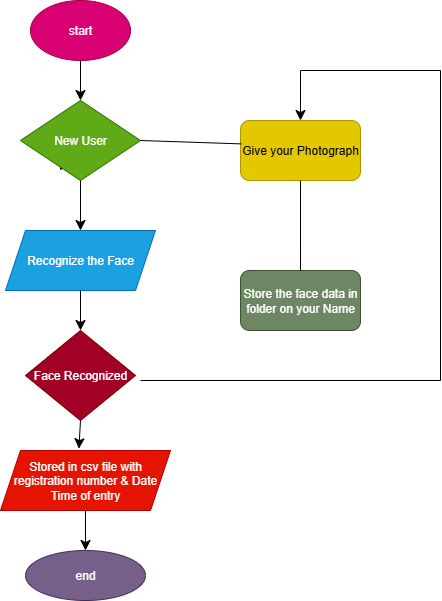

The diagram above was exported from draw.io. Its source (the exported page's mxGraphModel, read from the mxfile embedded in the PNG):
<mxGraphModel dx="1042" dy="614" grid="1" gridSize="10" guides="1" tooltips="1" connect="1" arrows="1" fold="1" page="1" pageScale="1" pageWidth="850" pageHeight="1100" math="0" shadow="0">
  <root>
    <mxCell id="0" />
    <mxCell id="1" parent="0" />
    <mxCell id="POjOtVc7t34wYwMtaG3q-4" style="edgeStyle=none;curved=1;rounded=0;orthogonalLoop=1;jettySize=auto;html=1;exitX=0.5;exitY=0;exitDx=0;exitDy=0;fontSize=12;startSize=8;endSize=8;" edge="1" parent="1" source="POjOtVc7t34wYwMtaG3q-2">
      <mxGeometry relative="1" as="geometry">
        <mxPoint x="260" y="170" as="targetPoint" />
      </mxGeometry>
    </mxCell>
    <mxCell id="POjOtVc7t34wYwMtaG3q-2" value="New User" style="rhombus;whiteSpace=wrap;html=1;fillColor=#60a917;fontColor=#ffffff;strokeColor=#2D7600;" vertex="1" parent="1">
      <mxGeometry x="220" y="100" width="120" height="80" as="geometry" />
    </mxCell>
    <mxCell id="POjOtVc7t34wYwMtaG3q-3" style="edgeStyle=none;curved=1;rounded=0;orthogonalLoop=1;jettySize=auto;html=1;exitX=0;exitY=0.5;exitDx=0;exitDy=0;fontSize=12;startSize=8;endSize=8;" edge="1" parent="1">
      <mxGeometry relative="1" as="geometry">
        <mxPoint x="210" y="65" as="sourcePoint" />
        <mxPoint x="210" y="65" as="targetPoint" />
      </mxGeometry>
    </mxCell>
    <mxCell id="POjOtVc7t34wYwMtaG3q-5" value="Recognize the Face" style="shape=parallelogram;perimeter=parallelogramPerimeter;whiteSpace=wrap;html=1;fixedSize=1;fillColor=#1ba1e2;fontColor=#ffffff;strokeColor=#006EAF;" vertex="1" parent="1">
      <mxGeometry x="205" y="230" width="150" height="60" as="geometry" />
    </mxCell>
    <mxCell id="POjOtVc7t34wYwMtaG3q-6" value="Face Recognized" style="rhombus;whiteSpace=wrap;html=1;fillColor=#a20025;fontColor=#ffffff;strokeColor=#6F0000;" vertex="1" parent="1">
      <mxGeometry x="225" y="330" width="110" height="90" as="geometry" />
    </mxCell>
    <mxCell id="POjOtVc7t34wYwMtaG3q-7" value="start" style="ellipse;whiteSpace=wrap;html=1;fillColor=#d80073;fontColor=#ffffff;strokeColor=#A50040;" vertex="1" parent="1">
      <mxGeometry x="230" width="100" height="60" as="geometry" />
    </mxCell>
    <mxCell id="POjOtVc7t34wYwMtaG3q-8" value="Stored in csv file with registration number &amp;amp; Date Time of entry" style="shape=parallelogram;perimeter=parallelogramPerimeter;whiteSpace=wrap;html=1;fixedSize=1;fillColor=#e51400;fontColor=#ffffff;strokeColor=#B20000;" vertex="1" parent="1">
      <mxGeometry x="200" y="450" width="170" height="60" as="geometry" />
    </mxCell>
    <mxCell id="POjOtVc7t34wYwMtaG3q-9" value="end" style="ellipse;whiteSpace=wrap;html=1;fillColor=#76608a;fontColor=#ffffff;strokeColor=#432D57;" vertex="1" parent="1">
      <mxGeometry x="225" y="550" width="120" height="50" as="geometry" />
    </mxCell>
    <mxCell id="POjOtVc7t34wYwMtaG3q-10" value="Give your Photograph" style="rounded=1;whiteSpace=wrap;html=1;fillColor=#e3c800;fontColor=#000000;strokeColor=#B09500;" vertex="1" parent="1">
      <mxGeometry x="440" y="120" width="120" height="60" as="geometry" />
    </mxCell>
    <mxCell id="POjOtVc7t34wYwMtaG3q-11" value="Store the face data in folder on your Name" style="rounded=1;whiteSpace=wrap;html=1;fillColor=#6d8764;fontColor=#ffffff;strokeColor=#3A5431;" vertex="1" parent="1">
      <mxGeometry x="440" y="270" width="120" height="60" as="geometry" />
    </mxCell>
    <mxCell id="POjOtVc7t34wYwMtaG3q-17" value="" style="endArrow=none;html=1;rounded=0;fontSize=12;startSize=8;endSize=8;curved=1;" edge="1" parent="1">
      <mxGeometry width="50" height="50" relative="1" as="geometry">
        <mxPoint x="340" y="380" as="sourcePoint" />
        <mxPoint x="640" y="380" as="targetPoint" />
      </mxGeometry>
    </mxCell>
    <mxCell id="POjOtVc7t34wYwMtaG3q-19" value="" style="endArrow=none;html=1;rounded=0;fontSize=12;startSize=8;endSize=8;curved=1;" edge="1" parent="1">
      <mxGeometry width="50" height="50" relative="1" as="geometry">
        <mxPoint x="640" y="380" as="sourcePoint" />
        <mxPoint x="640" y="70" as="targetPoint" />
      </mxGeometry>
    </mxCell>
    <mxCell id="POjOtVc7t34wYwMtaG3q-20" value="" style="endArrow=none;html=1;rounded=0;fontSize=12;startSize=8;endSize=8;curved=1;" edge="1" parent="1">
      <mxGeometry width="50" height="50" relative="1" as="geometry">
        <mxPoint x="500" y="70" as="sourcePoint" />
        <mxPoint x="640" y="70" as="targetPoint" />
      </mxGeometry>
    </mxCell>
    <mxCell id="POjOtVc7t34wYwMtaG3q-21" value="" style="endArrow=classic;html=1;rounded=0;fontSize=12;startSize=8;endSize=8;curved=1;entryX=0.5;entryY=0;entryDx=0;entryDy=0;" edge="1" parent="1" target="POjOtVc7t34wYwMtaG3q-10">
      <mxGeometry width="50" height="50" relative="1" as="geometry">
        <mxPoint x="500" y="70" as="sourcePoint" />
        <mxPoint x="470" y="70" as="targetPoint" />
      </mxGeometry>
    </mxCell>
    <mxCell id="POjOtVc7t34wYwMtaG3q-22" value="" style="endArrow=classic;html=1;rounded=0;fontSize=12;startSize=8;endSize=8;curved=1;entryX=0.5;entryY=0;entryDx=0;entryDy=0;exitX=0.5;exitY=1;exitDx=0;exitDy=0;" edge="1" parent="1" source="POjOtVc7t34wYwMtaG3q-7" target="POjOtVc7t34wYwMtaG3q-2">
      <mxGeometry width="50" height="50" relative="1" as="geometry">
        <mxPoint x="370" y="110" as="sourcePoint" />
        <mxPoint x="420" y="60" as="targetPoint" />
      </mxGeometry>
    </mxCell>
    <mxCell id="POjOtVc7t34wYwMtaG3q-23" value="" style="endArrow=none;html=1;rounded=0;fontSize=12;startSize=8;endSize=8;curved=1;exitX=1;exitY=0.5;exitDx=0;exitDy=0;entryX=0.007;entryY=0.39;entryDx=0;entryDy=0;entryPerimeter=0;" edge="1" parent="1" source="POjOtVc7t34wYwMtaG3q-2" target="POjOtVc7t34wYwMtaG3q-10">
      <mxGeometry width="50" height="50" relative="1" as="geometry">
        <mxPoint x="370" y="190" as="sourcePoint" />
        <mxPoint x="430" y="140" as="targetPoint" />
      </mxGeometry>
    </mxCell>
    <mxCell id="POjOtVc7t34wYwMtaG3q-24" value="" style="endArrow=classic;html=1;rounded=0;fontSize=12;startSize=8;endSize=8;curved=1;entryX=0.5;entryY=0;entryDx=0;entryDy=0;exitX=0.5;exitY=1;exitDx=0;exitDy=0;" edge="1" parent="1" source="POjOtVc7t34wYwMtaG3q-2" target="POjOtVc7t34wYwMtaG3q-5">
      <mxGeometry width="50" height="50" relative="1" as="geometry">
        <mxPoint x="180" y="220" as="sourcePoint" />
        <mxPoint x="230" y="170" as="targetPoint" />
      </mxGeometry>
    </mxCell>
    <mxCell id="POjOtVc7t34wYwMtaG3q-25" value="" style="endArrow=classic;html=1;rounded=0;fontSize=12;startSize=8;endSize=8;curved=1;entryX=0.5;entryY=0;entryDx=0;entryDy=0;exitX=0.5;exitY=1;exitDx=0;exitDy=0;" edge="1" parent="1" source="POjOtVc7t34wYwMtaG3q-5" target="POjOtVc7t34wYwMtaG3q-6">
      <mxGeometry width="50" height="50" relative="1" as="geometry">
        <mxPoint x="220" y="360" as="sourcePoint" />
        <mxPoint x="270" y="310" as="targetPoint" />
      </mxGeometry>
    </mxCell>
    <mxCell id="POjOtVc7t34wYwMtaG3q-27" value="" style="endArrow=classic;html=1;rounded=0;fontSize=12;startSize=8;endSize=8;curved=1;entryX=0.461;entryY=-0.03;entryDx=0;entryDy=0;entryPerimeter=0;exitX=0.5;exitY=1;exitDx=0;exitDy=0;" edge="1" parent="1" source="POjOtVc7t34wYwMtaG3q-6" target="POjOtVc7t34wYwMtaG3q-8">
      <mxGeometry width="50" height="50" relative="1" as="geometry">
        <mxPoint x="190" y="450" as="sourcePoint" />
        <mxPoint x="240" y="400" as="targetPoint" />
      </mxGeometry>
    </mxCell>
    <mxCell id="POjOtVc7t34wYwMtaG3q-30" value="" style="endArrow=classic;html=1;rounded=0;fontSize=12;startSize=8;endSize=8;curved=1;entryX=0.5;entryY=0;entryDx=0;entryDy=0;exitX=0.5;exitY=1;exitDx=0;exitDy=0;" edge="1" parent="1" source="POjOtVc7t34wYwMtaG3q-8" target="POjOtVc7t34wYwMtaG3q-9">
      <mxGeometry width="50" height="50" relative="1" as="geometry">
        <mxPoint x="340" y="530" as="sourcePoint" />
        <mxPoint x="280" y="540" as="targetPoint" />
      </mxGeometry>
    </mxCell>
    <mxCell id="POjOtVc7t34wYwMtaG3q-31" value="" style="endArrow=none;html=1;rounded=0;fontSize=12;startSize=8;endSize=8;curved=1;entryX=0.5;entryY=1;entryDx=0;entryDy=0;" edge="1" parent="1" target="POjOtVc7t34wYwMtaG3q-10">
      <mxGeometry width="50" height="50" relative="1" as="geometry">
        <mxPoint x="500" y="270" as="sourcePoint" />
        <mxPoint x="530" y="190" as="targetPoint" />
      </mxGeometry>
    </mxCell>
  </root>
</mxGraphModel>